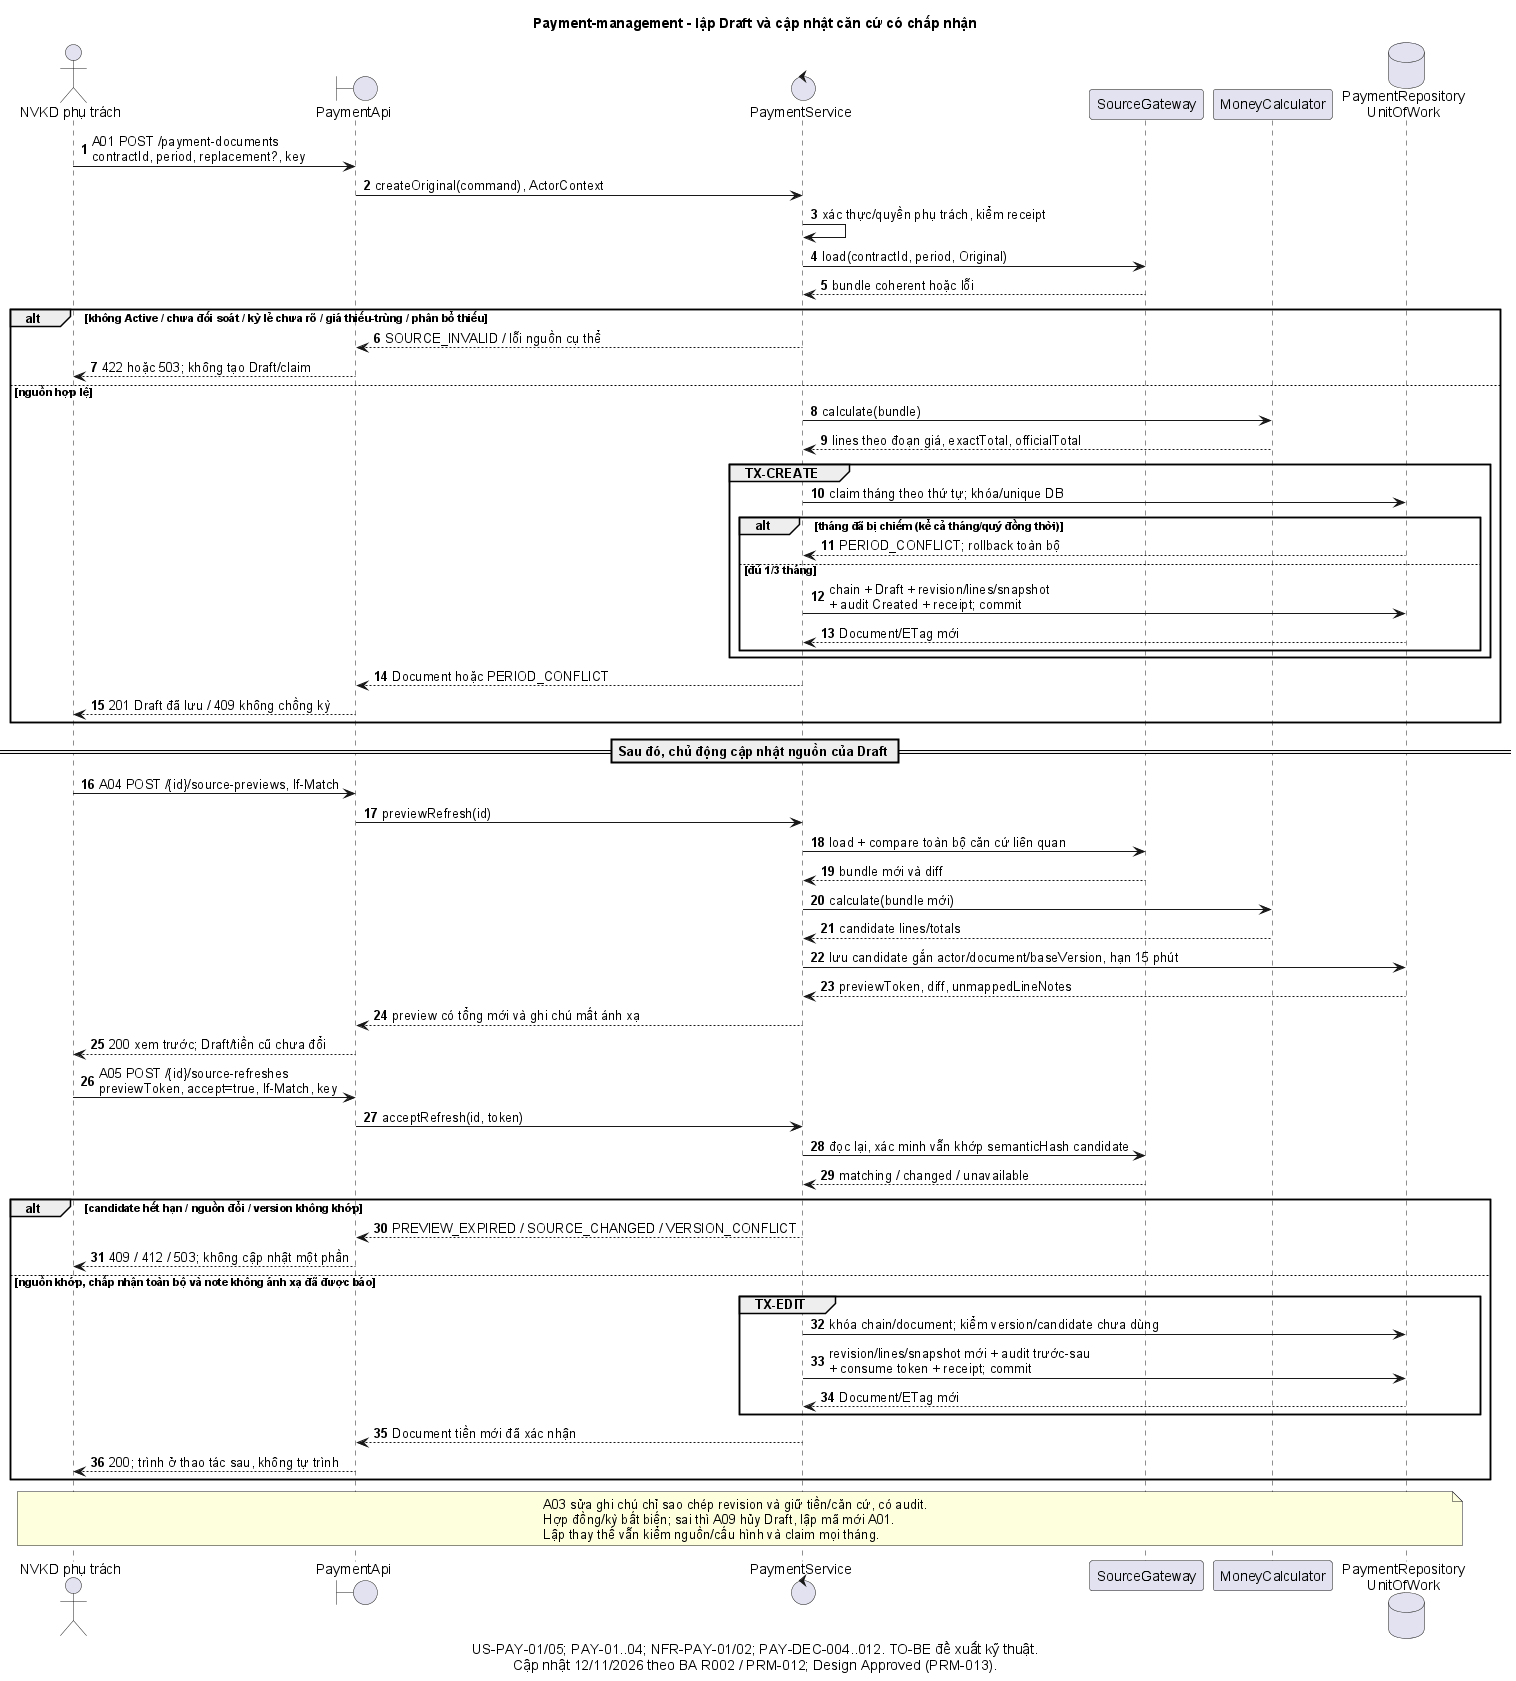

The diagram above was rendered by PlantUML. Its source (embedded in the PNG):
@startuml
title Payment-management - lập Draft và cập nhật căn cứ có chấp nhận
caption US-PAY-01/05; PAY-01..04; NFR-PAY-01/02; PAY-DEC-004..012. TO-BE đề xuất kỹ thuật.\nCập nhật 12/11/2026 theo BA R002 / PRM-012; Design Approved (PRM-013).
skinparam defaultFontName Arial
autonumber
actor "NVKD phụ trách" as User
boundary PaymentApi as Api
control PaymentService as Service
participant SourceGateway as Source
participant MoneyCalculator as Calc
database "PaymentRepository\nUnitOfWork" as Repo

User -> Api : A01 POST /payment-documents\ncontractId, period, replacement?, key
Api -> Service : createOriginal(command), ActorContext
Service -> Service : xác thực/quyền phụ trách, kiểm receipt
Service -> Source : load(contractId, period, Original)
Source --> Service : bundle coherent hoặc lỗi
alt không Active / chưa đối soát / kỳ lẻ chưa rõ / giá thiếu-trùng / phân bổ thiếu
  Service --> Api : SOURCE_INVALID / lỗi nguồn cụ thể
  Api --> User : 422 hoặc 503; không tạo Draft/claim
else nguồn hợp lệ
  Service -> Calc : calculate(bundle)
  Calc --> Service : lines theo đoạn giá, exactTotal, officialTotal
  group TX-CREATE
    Service -> Repo : claim tháng theo thứ tự; khóa/unique DB
    alt tháng đã bị chiếm (kể cả tháng/quý đồng thời)
      Repo --> Service : PERIOD_CONFLICT; rollback toàn bộ
    else đủ 1/3 tháng
      Service -> Repo : chain + Draft + revision/lines/snapshot\n+ audit Created + receipt; commit
      Repo --> Service : Document/ETag mới
    end
  end
  Service --> Api : Document hoặc PERIOD_CONFLICT
  Api --> User : 201 Draft đã lưu / 409 không chồng kỳ
end

== Sau đó, chủ động cập nhật nguồn của Draft ==
User -> Api : A04 POST /{id}/source-previews, If-Match
Api -> Service : previewRefresh(id)
Service -> Source : load + compare toàn bộ căn cứ liên quan
Source --> Service : bundle mới và diff
Service -> Calc : calculate(bundle mới)
Calc --> Service : candidate lines/totals
Service -> Repo : lưu candidate gắn actor/document/baseVersion, hạn 15 phút
Repo --> Service : previewToken, diff, unmappedLineNotes
Service --> Api : preview có tổng mới và ghi chú mất ánh xạ
Api --> User : 200 xem trước; Draft/tiền cũ chưa đổi
User -> Api : A05 POST /{id}/source-refreshes\npreviewToken, accept=true, If-Match, key
Api -> Service : acceptRefresh(id, token)
Service -> Source : đọc lại, xác minh vẫn khớp semanticHash candidate
Source --> Service : matching / changed / unavailable
alt candidate hết hạn / nguồn đổi / version không khớp
  Service --> Api : PREVIEW_EXPIRED / SOURCE_CHANGED / VERSION_CONFLICT
  Api --> User : 409 / 412 / 503; không cập nhật một phần
else nguồn khớp, chấp nhận toàn bộ và note không ánh xạ đã được báo
  group TX-EDIT
    Service -> Repo : khóa chain/document; kiểm version/candidate chưa dùng
    Service -> Repo : revision/lines/snapshot mới + audit trước-sau\n+ consume token + receipt; commit
    Repo --> Service : Document/ETag mới
  end
  Service --> Api : Document tiền mới đã xác nhận
  Api --> User : 200; trình ở thao tác sau, không tự trình
end
note over User,Repo
  A03 sửa ghi chú chỉ sao chép revision và giữ tiền/căn cứ, có audit.
  Hợp đồng/kỳ bất biến; sai thì A09 hủy Draft, lập mã mới A01.
  Lập thay thế vẫn kiểm nguồn/cấu hình và claim mọi tháng.
end note
@enduml